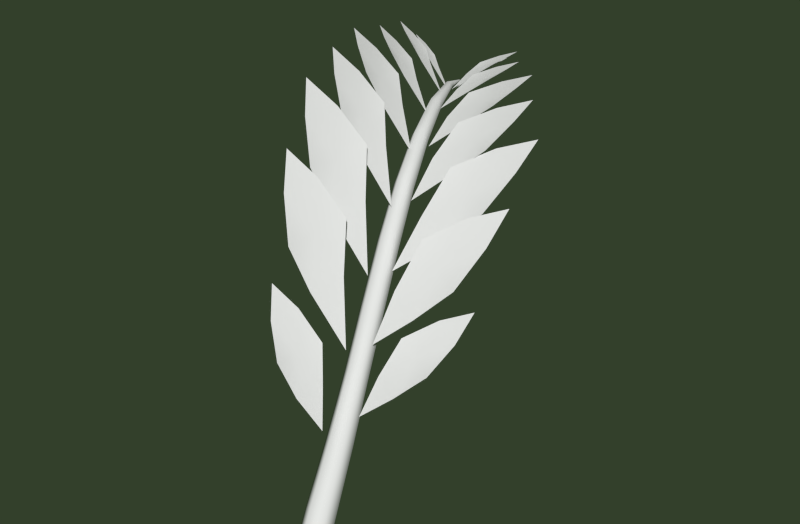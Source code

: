 # Source: EFleaf.blend  (saved by Blender 2.74.0; exported with 4.5.12 LTS)
import bpy
from mathutils import Matrix  # noqa: F401  (used for matrix-valued properties, if any)

bpy.ops.wm.read_factory_settings(use_empty=True)
scene = bpy.context.scene
scene.name = 'Scene'

# ---- collections
col_collection_1 = bpy.data.collections.new('Collection 1'); scene.collection.children.link(col_collection_1)

# ---- materials (node trees are filled in below, after node groups)
mat_material_004 = bpy.data.materials.new('Material.004')
mat_material_004.alpha_threshold = 0.0
mat_material_004.use_transparent_shadow = False
mat_material_004.roughness = 0.5
mat_material_004.specular_intensity = 0.2168

# ---- material node trees

# ---- world
world_world = bpy.data.worlds.new('World'); scene.world = world_world
world_world.color = (0.03314, 0.05088, 0.02435)
world_world.use_sun_shadow = False
world_world.sun_shadow_jitter_overblur = 0.0
world_world.cycles.sampling_method = 'MANUAL'
world_world.cycles.sample_map_resolution = 256

# ---- meshes
me_cylinder_002 = bpy.data.meshes.new('Cylinder.002')
me_cylinder_002.from_pydata([(0.04537, 2.689, 3.381), (-0.1439, 1.713, 2.099), (1.083, 3.481, 3.949), (0.8818, 2.376, 3.037), (0.5596, 3.133, 3.743), (-0.1078, 2.215, 2.732), (0.4033, 2.016, 2.566), (1.056, 2.95, 3.503), (0.4921, 2.601, 3.12), (-0.3411, 3.752, 4.858), (-0.5244, 2.54, 3.091), (0.8586, 4.766, 5.466), (0.704, 3.337, 4.292), (0.2504, 4.324, 5.253), (-0.4768, 3.12, 3.999), (0.1341, 2.895, 3.687), (0.871, 4.071, 4.934), (0.2208, 3.612, 4.476), (-0.7202, 5.06, 5.77), (-0.9293, 3.575, 4.067), (0.4763, 6.205, 6.288), (0.419, 4.551, 5.309), (-0.1389, 5.715, 6.101), (-0.795, 4.281, 4.997), (-0.1409, 4.018, 4.71), (0.5374, 5.406, 5.88), (-0.1044, 4.861, 5.441), (-1.28, 6.021, 6.272), (-1.276, 4.562, 5.088), (-0.2624, 7.092, 6.673), (-0.2659, 5.542, 6.079), (-0.7919, 6.635, 6.516), (-1.311, 5.259, 5.741), (-0.7226, 5.001, 5.6), (-0.1889, 6.352, 6.449), (-0.728, 5.821, 6.09), (-1.798, 7.06, 6.507), (-1.751, 5.692, 5.75), (-0.9183, 8.04, 6.818), (-0.9071, 6.65, 6.525), (-1.379, 7.622, 6.689), (-1.81, 6.358, 6.174), (-1.286, 6.128, 6.162), (-0.8492, 7.383, 6.727), (-1.31, 6.883, 6.442), (-2.299, 7.868, 6.588), (-2.314, 6.776, 6.121), (-1.66, 8.633, 6.813), (-1.68, 7.601, 6.681), (-1.998, 8.304, 6.716), (-2.323, 7.342, 6.392), (-1.945, 7.183, 6.441), (-1.62, 8.144, 6.779), (-1.954, 7.75, 6.58), (-2.683, 8.659, 6.6), (-2.736, 7.715, 6.212), (-2.164, 9.311, 6.787), (-2.206, 8.464, 6.687), (-2.439, 9.03, 6.707), (-2.72, 8.228, 6.443), (-2.419, 8.105, 6.498), (-2.141, 8.908, 6.762), (-2.414, 8.571, 6.601), (-2.931, 8.997, 6.377), (-3.015, 8.263, 6.053), (-2.558, 9.513, 6.525), (-2.62, 8.871, 6.434), (-2.759, 9.29, 6.464), (-2.979, 8.673, 6.255), (-2.77, 8.587, 6.294), (-2.552, 9.206, 6.5), (-2.751, 8.941, 6.381), (-1.097, 1.81, 3.251), (-0.5792, 1.197, 1.87), (-2.002, 1.493, 4.305), (-1.332, 0.885, 3.174), (-1.558, 1.696, 3.857), (-0.8737, 1.551, 2.508), (-0.9943, 0.991, 2.5), (-1.713, 1.142, 3.779), (-1.315, 1.342, 3.156), (-1.556, 3.025, 5.175), (-0.816, 2.131, 3.05), (-2.7, 2.701, 6.369), (-1.879, 1.829, 4.952), (-2.146, 2.924, 5.866), (-1.286, 2.626, 4.216), (-1.482, 1.939, 4.104), (-2.325, 2.213, 5.746), (-1.827, 2.411, 5.001), (-2.081, 4.218, 6.138), (-1.139, 3.126, 4.086), (-3.364, 3.948, 7.276), (-2.33, 2.916, 6.023), (-2.757, 4.155, 6.783), (-1.686, 3.708, 5.247), (-1.86, 2.971, 5.168), (-2.88, 3.39, 6.762), (-2.308, 3.539, 6.019), (-2.558, 5.291, 6.591), (-1.486, 4.231, 5.011), (-3.742, 5.104, 7.542), (-2.679, 4.164, 6.682), (-3.19, 5.266, 7.115), (-2.108, 4.803, 5.94), (-2.206, 4.154, 5.97), (-3.246, 4.606, 7.212), (-2.701, 4.694, 6.582), (-3.05, 6.317, 6.83), (-1.919, 5.357, 5.673), (-4.132, 6.176, 7.63), (-3.099, 5.37, 7.083), (-3.631, 6.307, 7.261), (-2.587, 5.885, 6.378), (-2.633, 5.33, 6.508), (-3.654, 5.752, 7.437), (-3.143, 5.807, 6.91), (-3.399, 7.173, 6.886), (-2.414, 6.475, 6.071), (-4.229, 7.1, 7.478), (-3.419, 6.541, 7.138), (-3.845, 7.183, 7.2), (-3.027, 6.874, 6.591), (-3.044, 6.489, 6.738), (-3.857, 6.801, 7.361), (-3.457, 6.825, 6.978), (-3.597, 7.909, 6.907), (-2.716, 7.349, 6.202), (-4.295, 7.866, 7.399), (-3.616, 7.431, 7.119), (-3.971, 7.927, 7.169), (-3.283, 7.678, 6.663), (-3.294, 7.377, 6.796), (-3.983, 7.628, 7.301), (-3.644, 7.641, 6.987), (-3.715, 8.36, 6.639), (-2.971, 7.949, 6.023), (-4.251, 8.356, 7.014), (-3.729, 8.048, 6.777), (-4.001, 8.391, 6.84), (-3.471, 8.202, 6.444), (-3.48, 7.992, 6.537), (-4.01, 8.184, 6.931), (-3.747, 8.182, 6.696), (0.1153, 0.2123, -0.3692), (-3.357, 8.828, 5.989), (0.3452, 0.11, -0.2096), (-3.351, 8.838, 6.007), (0.3063, -0.1238, -0.03062), (-3.364, 8.839, 6.023), (0.03778, -0.2562, -0.011), (-3.383, 8.83, 6.022), (-0.1917, -0.155, -0.1703), (-3.39, 8.821, 6.004), (-0.1531, 0.07985, -0.3497), (-3.377, 8.82, 5.988), (-0.07228, 0.8031, 0.3882), (-0.339, 1.59, 1.323), (-0.6103, 2.366, 2.315), (-0.8913, 3.152, 3.294), (-1.205, 3.972, 4.218), (-1.567, 4.859, 5.023), (-1.985, 5.837, 5.637), (-2.449, 6.888, 6.006), (-2.943, 7.956, 6.113), (-2.911, 7.989, 6.192), (-2.386, 6.927, 6.139), (-1.898, 5.867, 5.797), (-1.456, 4.873, 5.202), (-1.075, 3.97, 4.406), (-0.7478, 3.138, 3.481), (-0.4554, 2.341, 2.499), (-0.1604, 1.552, 1.517), (0.1359, 0.74, 0.5813), (-2.962, 7.985, 6.267), (-2.463, 6.906, 6.268), (-1.98, 5.824, 5.956), (-1.537, 4.804, 5.384), (-1.152, 3.879, 4.601), (-0.8194, 3.03, 3.679), (-0.5217, 2.219, 2.697), (-0.2267, 1.405, 1.729), (0.07518, 0.5559, 0.7944), (-3.046, 7.948, 6.264), (-2.603, 6.845, 6.265), (-2.15, 5.751, 5.956), (-1.729, 4.722, 5.388), (-1.359, 3.79, 4.608), (-1.035, 2.936, 3.69), (-0.7428, 2.122, 2.71), (-0.4714, 1.297, 1.747), (-0.1928, 0.4327, 0.8154), (-3.079, 7.915, 6.184), (-2.666, 6.806, 6.132), (-2.237, 5.721, 5.796), (-1.84, 4.708, 5.209), (-1.489, 3.792, 4.42), (-1.178, 2.951, 3.502), (-0.8978, 2.147, 2.526), (-0.6497, 1.335, 1.553), (-0.4, 0.4933, 0.6233), (-3.027, 7.919, 6.109), (-2.589, 6.828, 6.003), (-2.155, 5.764, 5.636), (-1.759, 4.777, 5.026), (-1.412, 3.883, 4.225), (-1.106, 3.059, 3.304), (-0.8315, 2.269, 2.329), (-0.5837, 1.481, 1.341), (-0.3403, 0.6799, 0.4091)], [], [(8, 6, 3, 7), (4, 8, 7, 2), (0, 5, 8, 4), (5, 1, 6, 8), (17, 15, 12, 16), (13, 17, 16, 11), (9, 14, 17, 13), (14, 10, 15, 17), (26, 24, 21, 25), (22, 26, 25, 20), (18, 23, 26, 22), (23, 19, 24, 26), (35, 33, 30, 34), (31, 35, 34, 29), (27, 32, 35, 31), (32, 28, 33, 35), (44, 42, 39, 43), (40, 44, 43, 38), (36, 41, 44, 40), (41, 37, 42, 44), (53, 51, 48, 52), (49, 53, 52, 47), (45, 50, 53, 49), (50, 46, 51, 53), (62, 60, 57, 61), (58, 62, 61, 56), (54, 59, 62, 58), (59, 55, 60, 62), (71, 69, 66, 70), (67, 71, 70, 65), (63, 68, 71, 67), (68, 64, 69, 71), (80, 79, 75, 78), (76, 74, 79, 80), (72, 76, 80, 77), (77, 80, 78, 73), (89, 88, 84, 87), (85, 83, 88, 89), (81, 85, 89, 86), (86, 89, 87, 82), (98, 97, 93, 96), (94, 92, 97, 98), (90, 94, 98, 95), (95, 98, 96, 91), (107, 106, 102, 105), (103, 101, 106, 107), (99, 103, 107, 104), (104, 107, 105, 100), (116, 115, 111, 114), (112, 110, 115, 116), (108, 112, 116, 113), (113, 116, 114, 109), (125, 124, 120, 123), (121, 119, 124, 125), (117, 121, 125, 122), (122, 125, 123, 118), (134, 133, 129, 132), (130, 128, 133, 134), (126, 130, 134, 131), (131, 134, 132, 127), (143, 142, 138, 141), (139, 137, 142, 143), (135, 139, 143, 140), (140, 143, 141, 136), (164, 145, 147, 165), (165, 147, 149, 174), (174, 149, 151, 183), (183, 151, 153, 192), (201, 155, 145, 164), (192, 153, 155, 201), (152, 200, 209, 154), (200, 199, 208, 209), (199, 198, 207, 208), (198, 197, 206, 207), (197, 196, 205, 206), (196, 195, 204, 205), (195, 194, 203, 204), (194, 193, 202, 203), (193, 192, 201, 202), (154, 209, 156, 144), (209, 208, 157, 156), (208, 207, 158, 157), (207, 206, 159, 158), (206, 205, 160, 159), (205, 204, 161, 160), (204, 203, 162, 161), (203, 202, 163, 162), (202, 201, 164, 163), (150, 191, 200, 152), (191, 190, 199, 200), (190, 189, 198, 199), (189, 188, 197, 198), (188, 187, 196, 197), (187, 186, 195, 196), (186, 185, 194, 195), (185, 184, 193, 194), (184, 183, 192, 193), (148, 182, 191, 150), (182, 181, 190, 191), (181, 180, 189, 190), (180, 179, 188, 189), (179, 178, 187, 188), (178, 177, 186, 187), (177, 176, 185, 186), (176, 175, 184, 185), (175, 174, 183, 184), (146, 173, 182, 148), (173, 172, 181, 182), (172, 171, 180, 181), (171, 170, 179, 180), (170, 169, 178, 179), (169, 168, 177, 178), (168, 167, 176, 177), (167, 166, 175, 176), (166, 165, 174, 175), (144, 156, 173, 146), (156, 157, 172, 173), (157, 158, 171, 172), (158, 159, 170, 171), (159, 160, 169, 170), (160, 161, 168, 169), (161, 162, 167, 168), (162, 163, 166, 167), (163, 164, 165, 166)])
me_cylinder_002.polygons.foreach_set('use_smooth', [True] * 124)
_uv = me_cylinder_002.uv_layers.new(name='UVMap')
_uv.uv.foreach_set('vector', [0.2131, 0.5589, 0.2718, 0.5353, 0.2136, 0.5232, 0.1566, 0.5393, 0.1543, 0.5845, 0.2131, 0.5589, 0.1566, 0.5393, 0.1076, 0.5624, 0.2123, 0.5999, 0.2729, 0.5799, 0.2131, 0.5589, 0.1543, 0.5845, 0.2729, 0.5799, 0.3299, 0.5531, 0.2718, 0.5353, 0.2131, 0.5589, 0.2435, 0.3769, 0.3214, 0.3464, 0.2495, 0.3315, 0.1756, 0.3536, 0.1684, 0.4109, 0.2435, 0.3769, 0.1756, 0.3536, 0.1143, 0.3832, 0.2368, 0.4307, 0.3156, 0.4023, 0.2435, 0.3769, 0.1684, 0.4109, 0.3156, 0.4023, 0.3924, 0.3685, 0.3214, 0.3464, 0.2435, 0.3769, 0.2547, 0.264, 0.3356, 0.2312, 0.261, 0.2157, 0.1842, 0.2405, 0.1786, 0.3006, 0.2547, 0.264, 0.1842, 0.2405, 0.1221, 0.2729, 0.2488, 0.3205, 0.3289, 0.29, 0.2547, 0.264, 0.1786, 0.3006, 0.3289, 0.29, 0.416, 0.2624, 0.3356, 0.2312, 0.2547, 0.264, 0.2385, 0.4743, 0.3074, 0.4458, 0.2422, 0.4323, 0.1761, 0.4542, 0.1739, 0.5063, 0.2385, 0.4743, 0.1761, 0.4542, 0.1231, 0.4833, 0.2358, 0.5223, 0.3036, 0.4968, 0.2385, 0.4743, 0.1739, 0.5063, 0.3036, 0.4968, 0.3719, 0.4673, 0.3074, 0.4458, 0.2385, 0.4743, 0.2034, 0.6421, 0.2612, 0.617, 0.2046, 0.6052, 0.1485, 0.6248, 0.1491, 0.6701, 0.2034, 0.6421, 0.1485, 0.6248, 0.1035, 0.6508, 0.204, 0.6831, 0.2606, 0.6615, 0.2034, 0.6421, 0.1491, 0.6701, 0.2606, 0.6615, 0.3169, 0.6364, 0.2612, 0.617, 0.2034, 0.6421, 0.1914, 0.7192, 0.2406, 0.6996, 0.1918, 0.6894, 0.1436, 0.7037, 0.1444, 0.7412, 0.1914, 0.7192, 0.1436, 0.7037, 0.1043, 0.7244, 0.1925, 0.7522, 0.241, 0.7369, 0.1914, 0.7192, 0.1444, 0.7412, 0.241, 0.7369, 0.2948, 0.7187, 0.2406, 0.6996, 0.1914, 0.7192, 0.1694, 0.7783, 0.2103, 0.764, 0.1697, 0.7556, 0.1296, 0.765, 0.1299, 0.7946, 0.1694, 0.7783, 0.1296, 0.765, 0.09641, 0.7806, 0.1702, 0.8039, 0.2106, 0.7938, 0.1694, 0.7783, 0.1299, 0.7946, 0.2106, 0.7938, 0.2598, 0.7808, 0.2103, 0.764, 0.1694, 0.7783, 0.1481, 0.8247, 0.1802, 0.8169, 0.1492, 0.8105, 0.1179, 0.8142, 0.1171, 0.8347, 0.1481, 0.8247, 0.1179, 0.8142, 0.09171, 0.8236, 0.148, 0.8418, 0.1794, 0.8377, 0.1481, 0.8247, 0.1171, 0.8347, 0.1794, 0.8377, 0.2204, 0.8315, 0.1802, 0.8169, 0.1481, 0.8247, 0.3385, 0.6845, 0.3883, 0.6645, 0.3364, 0.6525, 0.2848, 0.6659, 0.3924, 0.7049, 0.4332, 0.683, 0.3883, 0.6645, 0.3385, 0.6845, 0.341, 0.7212, 0.3924, 0.7049, 0.3385, 0.6845, 0.2858, 0.706, 0.2858, 0.706, 0.3385, 0.6845, 0.2848, 0.6659, 0.2342, 0.6868, 0.4417, 0.4298, 0.5072, 0.4063, 0.4353, 0.3859, 0.3658, 0.4014, 0.515, 0.4617, 0.567, 0.4342, 0.5072, 0.4063, 0.4417, 0.4298, 0.449, 0.4819, 0.515, 0.4617, 0.4417, 0.4298, 0.3723, 0.4555, 0.3723, 0.4555, 0.4417, 0.4298, 0.3658, 0.4014, 0.2743, 0.4274, 0.454, 0.3252, 0.5224, 0.3028, 0.4481, 0.2784, 0.3758, 0.2931, 0.5276, 0.3611, 0.5825, 0.3344, 0.5224, 0.3028, 0.454, 0.3252, 0.4595, 0.38, 0.5276, 0.3611, 0.454, 0.3252, 0.382, 0.3501, 0.382, 0.3501, 0.454, 0.3252, 0.3758, 0.2931, 0.2805, 0.3187, 0.4143, 0.5185, 0.4738, 0.4963, 0.4088, 0.478, 0.3463, 0.4941, 0.4783, 0.5466, 0.5264, 0.522, 0.4738, 0.4963, 0.4143, 0.5185, 0.419, 0.5649, 0.4783, 0.5466, 0.4143, 0.5185, 0.3522, 0.5432, 0.3522, 0.5432, 0.4143, 0.5185, 0.3463, 0.4941, 0.2601, 0.5219, 0.3754, 0.5951, 0.4269, 0.5737, 0.3711, 0.5596, 0.3176, 0.5758, 0.4303, 0.6175, 0.4726, 0.5949, 0.4269, 0.5737, 0.3754, 0.5951, 0.3784, 0.6347, 0.4303, 0.6175, 0.3754, 0.5951, 0.3219, 0.6188, 0.3219, 0.6188, 0.3754, 0.5951, 0.3176, 0.5758, 0.2397, 0.6043, 0.3199, 0.7496, 0.3564, 0.7362, 0.3188, 0.7266, 0.2813, 0.7358, 0.3568, 0.7653, 0.3874, 0.7512, 0.3564, 0.7362, 0.3199, 0.7496, 0.32, 0.7751, 0.3568, 0.7653, 0.3199, 0.7496, 0.282, 0.7646, 0.282, 0.7646, 0.3199, 0.7496, 0.2813, 0.7358, 0.2201, 0.755, 0.3011, 0.8051, 0.3401, 0.8139, 0.3029, 0.8266, 0.2636, 0.8224, 0.337, 0.7859, 0.3701, 0.7961, 0.3401, 0.8139, 0.3011, 0.8051, 0.2979, 0.7808, 0.337, 0.7859, 0.3011, 0.8051, 0.2605, 0.7941, 0.2605, 0.7941, 0.3011, 0.8051, 0.2636, 0.8224, 0.1932, 0.8097, 0.2773, 0.8481, 0.3101, 0.8556, 0.2778, 0.8631, 0.2447, 0.86, 0.3085, 0.8342, 0.3362, 0.8427, 0.3101, 0.8556, 0.2773, 0.8481, 0.2754, 0.8303, 0.3085, 0.8342, 0.2773, 0.8481, 0.2431, 0.8383, 0.2431, 0.8383, 0.2773, 0.8481, 0.2447, 0.86, 0.1772, 0.8472, 0.05737, 0.904, 0.05711, 0.9816, 0.05584, 0.9818, 0.05178, 0.9051, 0.05178, 0.9051, 0.05584, 0.9818, 0.05455, 0.9822, 0.04625, 0.9066, 0.04625, 0.9066, 0.05455, 0.9822, 0.05325, 0.9825, 0.04064, 0.9077, 0.07394, 0.9079, 0.06082, 0.9825, 0.05961, 0.982, 0.06858, 0.9059, 0.06304, 0.9043, 0.05836, 0.9816, 0.05711, 0.9816, 0.05737, 0.904, 0.06858, 0.9059, 0.05961, 0.982, 0.05836, 0.9816, 0.06304, 0.9043, 0.09519, 0.02035, 0.0939, 0.1032, 0.07645, 0.09829, 0.07696, 0.01998, 0.0939, 0.1032, 0.08997, 0.204, 0.07459, 0.1972, 0.07645, 0.09829, 0.08997, 0.204, 0.08713, 0.3071, 0.07328, 0.2998, 0.07459, 0.1972, 0.08713, 0.3071, 0.08622, 0.4112, 0.07285, 0.4035, 0.07328, 0.2998, 0.08622, 0.4112, 0.08534, 0.5144, 0.07238, 0.5069, 0.07285, 0.4035, 0.08534, 0.5144, 0.08348, 0.6159, 0.07133, 0.6094, 0.07238, 0.5069, 0.08348, 0.6159, 0.08036, 0.7152, 0.06956, 0.7104, 0.07133, 0.6094, 0.08036, 0.7152, 0.07614, 0.812, 0.06715, 0.8087, 0.06956, 0.7104, 0.07614, 0.812, 0.06858, 0.9059, 0.06304, 0.9043, 0.06715, 0.8087, 0.07696, 0.01998, 0.07645, 0.09829, 0.05822, 0.09865, 0.05862, 0.0209, 0.07645, 0.09829, 0.07459, 0.1972, 0.0583, 0.1973, 0.05822, 0.09865, 0.07459, 0.1972, 0.07328, 0.2998, 0.05826, 0.2998, 0.0583, 0.1973, 0.07328, 0.2998, 0.07285, 0.4035, 0.05828, 0.4035, 0.05826, 0.2998, 0.07285, 0.4035, 0.07238, 0.5069, 0.05831, 0.5069, 0.05828, 0.4035, 0.07238, 0.5069, 0.07133, 0.6094, 0.05826, 0.6093, 0.05831, 0.5069, 0.07133, 0.6094, 0.06956, 0.7104, 0.05808, 0.7102, 0.05826, 0.6093, 0.06956, 0.7104, 0.06715, 0.8087, 0.0578, 0.8085, 0.05808, 0.7102, 0.06715, 0.8087, 0.06304, 0.9043, 0.05737, 0.904, 0.0578, 0.8085, 0.1134, 0.02183, 0.111, 0.109, 0.0939, 0.1032, 0.09519, 0.02035, 0.111, 0.109, 0.1052, 0.2115, 0.08997, 0.204, 0.0939, 0.1032, 0.1052, 0.2115, 0.1009, 0.3148, 0.08713, 0.3071, 0.08997, 0.204, 0.1009, 0.3148, 0.09956, 0.4189, 0.08622, 0.4112, 0.08713, 0.3071, 0.09956, 0.4189, 0.0982, 0.5219, 0.08534, 0.5144, 0.08622, 0.4112, 0.0982, 0.5219, 0.09543, 0.6225, 0.08348, 0.6159, 0.08534, 0.5144, 0.09543, 0.6225, 0.09095, 0.7204, 0.08036, 0.7152, 0.08348, 0.6159, 0.09095, 0.7204, 0.08497, 0.8157, 0.07614, 0.812, 0.08036, 0.7152, 0.08497, 0.8157, 0.07394, 0.9079, 0.06858, 0.9059, 0.07614, 0.812, 0.02217, 0.02246, 0.02364, 0.1088, 0.005569, 0.1093, 0.003765, 0.02215, 0.02364, 0.1088, 0.02751, 0.211, 0.01098, 0.2119, 0.005569, 0.1093, 0.02751, 0.211, 0.03056, 0.3146, 0.01565, 0.3152, 0.01098, 0.2119, 0.03056, 0.3146, 0.03159, 0.4189, 0.01715, 0.4191, 0.01565, 0.3152, 0.03159, 0.4189, 0.03243, 0.5216, 0.01856, 0.5219, 0.01715, 0.4191, 0.03243, 0.5216, 0.03397, 0.6218, 0.02116, 0.6223, 0.01856, 0.5219, 0.03397, 0.6218, 0.03642, 0.7195, 0.02513, 0.7201, 0.02116, 0.6223, 0.03642, 0.7195, 0.03971, 0.8144, 0.03039, 0.8154, 0.02513, 0.7201, 0.03971, 0.8144, 0.04625, 0.9066, 0.04064, 0.9077, 0.03039, 0.8154, 0.04042, 0.02212, 0.04079, 0.1038, 0.02364, 0.1088, 0.02217, 0.02246, 0.04079, 0.1038, 0.04293, 0.2041, 0.02751, 0.211, 0.02364, 0.1088, 0.04293, 0.2041, 0.0444, 0.3072, 0.03056, 0.3146, 0.02751, 0.211, 0.0444, 0.3072, 0.04496, 0.4112, 0.03159, 0.4189, 0.03056, 0.3146, 0.04496, 0.4112, 0.04538, 0.5143, 0.03243, 0.5216, 0.03159, 0.4189, 0.04538, 0.5143, 0.0461, 0.6156, 0.03397, 0.6218, 0.03243, 0.5216, 0.0461, 0.6156, 0.04723, 0.7148, 0.03642, 0.7195, 0.03397, 0.6218, 0.04723, 0.7148, 0.04875, 0.8113, 0.03971, 0.8144, 0.03642, 0.7195, 0.04875, 0.8113, 0.05178, 0.9051, 0.04625, 0.9066, 0.03971, 0.8144, 0.05862, 0.0209, 0.05822, 0.09865, 0.04079, 0.1038, 0.04042, 0.02212, 0.05822, 0.09865, 0.0583, 0.1973, 0.04293, 0.2041, 0.04079, 0.1038, 0.0583, 0.1973, 0.05826, 0.2998, 0.0444, 0.3072, 0.04293, 0.2041, 0.05826, 0.2998, 0.05828, 0.4035, 0.04496, 0.4112, 0.0444, 0.3072, 0.05828, 0.4035, 0.05831, 0.5069, 0.04538, 0.5143, 0.04496, 0.4112, 0.05831, 0.5069, 0.05826, 0.6093, 0.0461, 0.6156, 0.04538, 0.5143, 0.05826, 0.6093, 0.05808, 0.7102, 0.04723, 0.7148, 0.0461, 0.6156, 0.05808, 0.7102, 0.0578, 0.8085, 0.04875, 0.8113, 0.04723, 0.7148, 0.0578, 0.8085, 0.05737, 0.904, 0.05178, 0.9051, 0.04875, 0.8113])
me_cylinder_002.materials.append(mat_material_004)
me_cylinder_002.use_remesh_preserve_volume = False
me_cylinder_002.use_remesh_preserve_attributes = False
me_cylinder_002.use_mirror_vertex_groups = False
me_cylinder_002.update()

# ---- objects
ob_leaf = bpy.data.objects.new('leaf', me_cylinder_002)

# ---- transforms, parenting, visibility, modifiers, constraints
ob_leaf.location = (0.1465, 0.2125, -0.004302)
ob_leaf.scale = (0.1368, 0.1368, 0.1368)
ob_leaf.lineart.crease_threshold = 0.0

# ---- collection membership
col_collection_1.objects.link(ob_leaf)

# ---- scene / render settings (as saved in the file)
scene.frame_start = 1; scene.frame_end = 250; scene.frame_set(2)
scene.render.engine = 'BLENDER_EEVEE_NEXT'
scene.render.resolution_x = 1648
scene.render.resolution_percentage = 50
scene.render.dither_intensity = 0.0
scene.cycles.use_denoising = False
scene.cycles.samples = 10
scene.cycles.sampling_pattern = 'TABULATED_SOBOL'
scene.cycles.light_sampling_threshold = 0.0
scene.cycles.use_adaptive_sampling = False
scene.cycles.use_light_tree = False
scene.cycles.blur_glossy = 0.0
scene.cycles.pixel_filter_type = 'GAUSSIAN'
scene.cycles.sample_clamp_indirect = 0.0
scene.view_settings.view_transform = 'Standard'
bpy.context.view_layer.update()

# ---- added for rendering (the .blend has no active camera and no usable light): camera, sun
cam_auto = bpy.data.cameras.new('AutoCamera')
cam_auto.lens = 50.0
cam_auto.sensor_width = 36.0
cam_auto.clip_end = 1000.0
ob_auto_camera = bpy.data.objects.new('AutoCamera', cam_auto)
scene.collection.objects.link(ob_auto_camera)
ob_auto_camera.location = (1.66368, -1.23867, 1.88177)
ob_auto_camera.rotation_euler = (1.09748, -7.21219e-08, 0.694738)
scene.camera = ob_auto_camera
light_auto_sun = bpy.data.lights.new('AutoSun', 'SUN')
light_auto_sun.energy = 3.0
light_auto_sun.angle = 0.0523599
ob_auto_sun = bpy.data.objects.new('AutoSun', light_auto_sun)
scene.collection.objects.link(ob_auto_sun)
ob_auto_sun.rotation_euler = (0.872665, 0.174533, 0.523599)
bpy.context.view_layer.update()
